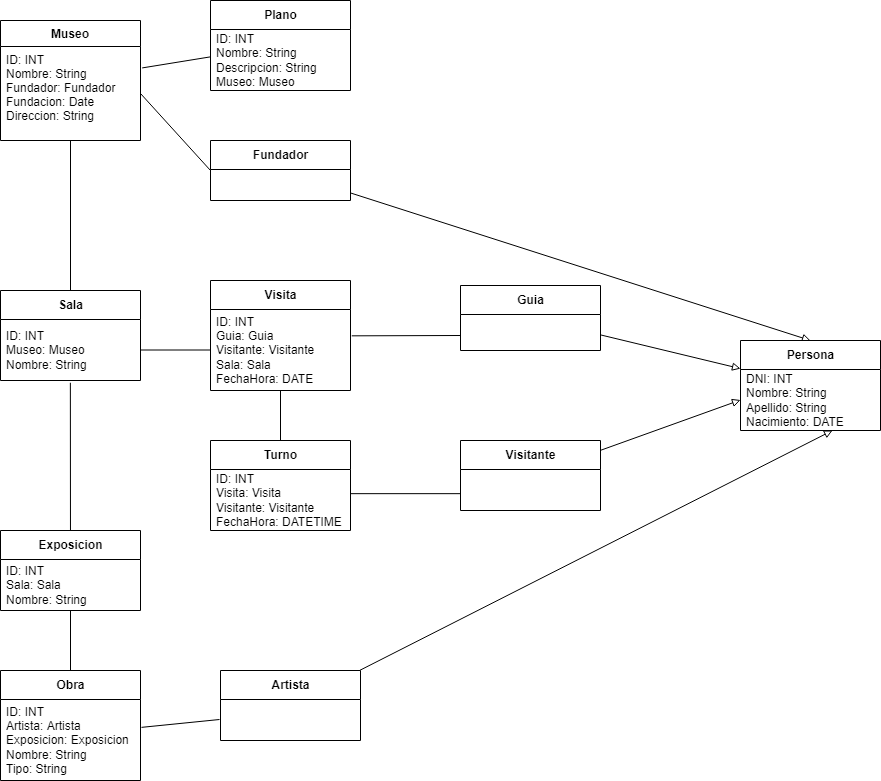

The diagram above was exported from draw.io. Its source (the exported page's mxGraphModel, read from the mxfile embedded in the PNG):
<mxGraphModel dx="1114" dy="790" grid="1" gridSize="10" guides="1" tooltips="1" connect="1" arrows="1" fold="1" page="1" pageScale="1" pageWidth="827" pageHeight="1169" math="0" shadow="0">
  <root>
    <mxCell id="0" />
    <mxCell id="1" parent="0" />
    <mxCell id="7" value="Museo" style="swimlane;fontStyle=1;align=center;verticalAlign=top;childLayout=stackLayout;horizontal=1;startSize=26;horizontalStack=0;resizeParent=1;resizeParentMax=0;resizeLast=0;collapsible=1;marginBottom=0;" vertex="1" parent="1">
      <mxGeometry x="40" y="40" width="140" height="120" as="geometry" />
    </mxCell>
    <mxCell id="8" value="ID: INT&#10;Nombre: String&#10;Fundador: Fundador&#10;Fundacion: Date &#10;Direccion: String" style="text;strokeColor=none;fillColor=none;align=left;verticalAlign=top;spacingLeft=4;spacingRight=4;overflow=hidden;rotatable=0;points=[[0,0.5],[1,0.5]];portConstraint=eastwest;" vertex="1" parent="7">
      <mxGeometry y="26" width="140" height="94" as="geometry" />
    </mxCell>
    <mxCell id="9" style="edgeStyle=none;html=1;entryX=1.012;entryY=0.228;entryDx=0;entryDy=0;entryPerimeter=0;endArrow=none;endFill=0;startArrow=none;startFill=0;" edge="1" parent="1" source="10" target="8">
      <mxGeometry relative="1" as="geometry" />
    </mxCell>
    <mxCell id="10" value="&lt;span style=&quot;text-align: left&quot;&gt;Plano&lt;/span&gt;" style="swimlane;fontStyle=1;align=center;verticalAlign=middle;childLayout=stackLayout;horizontal=1;startSize=29;horizontalStack=0;resizeParent=1;resizeParentMax=0;resizeLast=0;collapsible=0;marginBottom=0;html=1;" vertex="1" parent="1">
      <mxGeometry x="250" y="20" width="140" height="90" as="geometry" />
    </mxCell>
    <mxCell id="11" value="ID: INT&lt;br&gt;Nombre: String&lt;br&gt;Descripcion: String&lt;br&gt;Museo: Museo" style="text;html=1;strokeColor=none;fillColor=none;align=left;verticalAlign=middle;spacingLeft=4;spacingRight=4;overflow=hidden;rotatable=0;points=[[0,0.5],[1,0.5]];portConstraint=eastwest;" vertex="1" parent="10">
      <mxGeometry y="29" width="140" height="61" as="geometry" />
    </mxCell>
    <mxCell id="12" style="edgeStyle=none;html=1;entryX=0.499;entryY=1.037;entryDx=0;entryDy=0;entryPerimeter=0;startArrow=none;startFill=0;endArrow=none;endFill=0;" edge="1" parent="1" source="14" target="26">
      <mxGeometry relative="1" as="geometry" />
    </mxCell>
    <mxCell id="13" style="edgeStyle=none;html=1;entryX=0.5;entryY=0;entryDx=0;entryDy=0;startArrow=baseDash;startFill=0;endArrow=none;endFill=0;" edge="1" parent="1" source="14" target="36">
      <mxGeometry relative="1" as="geometry" />
    </mxCell>
    <mxCell id="14" value="Exposicion" style="swimlane;fontStyle=1;align=center;verticalAlign=middle;childLayout=stackLayout;horizontal=1;startSize=29;horizontalStack=0;resizeParent=1;resizeParentMax=0;resizeLast=0;collapsible=0;marginBottom=0;html=1;" vertex="1" parent="1">
      <mxGeometry x="40" y="550" width="140" height="80" as="geometry" />
    </mxCell>
    <mxCell id="15" value="ID: INT&lt;br&gt;Sala: Sala&lt;br&gt;Nombre: String" style="text;html=1;strokeColor=none;fillColor=none;align=left;verticalAlign=middle;spacingLeft=4;spacingRight=4;overflow=hidden;rotatable=0;points=[[0,0.5],[1,0.5]];portConstraint=eastwest;" vertex="1" parent="14">
      <mxGeometry y="29" width="140" height="51" as="geometry" />
    </mxCell>
    <mxCell id="16" style="edgeStyle=none;html=1;startArrow=baseDash;startFill=0;endArrow=baseDash;endFill=0;" edge="1" parent="1" source="17" target="21">
      <mxGeometry relative="1" as="geometry" />
    </mxCell>
    <mxCell id="17" value="Visita" style="swimlane;fontStyle=1;align=center;verticalAlign=middle;childLayout=stackLayout;horizontal=1;startSize=29;horizontalStack=0;resizeParent=1;resizeParentMax=0;resizeLast=0;collapsible=0;marginBottom=0;html=1;" vertex="1" parent="1">
      <mxGeometry x="250" y="300" width="140" height="110" as="geometry" />
    </mxCell>
    <mxCell id="18" value="&lt;div&gt;&lt;span&gt;ID: INT&lt;/span&gt;&lt;/div&gt;&lt;div&gt;&lt;span&gt;Guia: Guia&lt;/span&gt;&lt;/div&gt;&lt;div&gt;&lt;span&gt;Visitante: Visitante&lt;/span&gt;&lt;/div&gt;&lt;div&gt;&lt;span&gt;Sala: Sala&lt;/span&gt;&lt;/div&gt;&lt;div&gt;&lt;span&gt;FechaHora: DATE&amp;nbsp;&lt;/span&gt;&lt;/div&gt;" style="text;html=1;strokeColor=none;fillColor=none;align=left;verticalAlign=middle;spacingLeft=4;spacingRight=4;overflow=hidden;rotatable=0;points=[[0,0.5],[1,0.5]];portConstraint=eastwest;" vertex="1" parent="17">
      <mxGeometry y="29" width="140" height="81" as="geometry" />
    </mxCell>
    <mxCell id="45" style="edgeStyle=none;html=1;entryX=0;entryY=0.5;entryDx=0;entryDy=0;endArrow=block;endFill=0;" edge="1" parent="1" source="19" target="40">
      <mxGeometry relative="1" as="geometry" />
    </mxCell>
    <mxCell id="19" value="Visitante" style="swimlane;fontStyle=1;align=center;verticalAlign=middle;childLayout=stackLayout;horizontal=1;startSize=29;horizontalStack=0;resizeParent=1;resizeParentMax=0;resizeLast=0;collapsible=0;marginBottom=0;html=1;" vertex="1" parent="1">
      <mxGeometry x="500" y="460" width="140" height="70" as="geometry" />
    </mxCell>
    <mxCell id="46" value="" style="edgeStyle=none;html=1;startArrow=none;startFill=0;endArrow=none;endFill=0;" edge="1" parent="1" source="21" target="18">
      <mxGeometry relative="1" as="geometry" />
    </mxCell>
    <mxCell id="21" value="Turno" style="swimlane;fontStyle=1;align=center;verticalAlign=middle;childLayout=stackLayout;horizontal=1;startSize=29;horizontalStack=0;resizeParent=1;resizeParentMax=0;resizeLast=0;collapsible=0;marginBottom=0;html=1;" vertex="1" parent="1">
      <mxGeometry x="250" y="460" width="140" height="90" as="geometry" />
    </mxCell>
    <mxCell id="22" value="&lt;div&gt;&lt;span&gt;ID: INT&lt;/span&gt;&lt;/div&gt;&lt;div&gt;&lt;span&gt;Visita: Visita&lt;/span&gt;&lt;/div&gt;&lt;div&gt;&lt;span&gt;Visitante: Visitante&lt;/span&gt;&lt;/div&gt;&lt;div&gt;&lt;span&gt;FechaHora: DATETIME&lt;/span&gt;&lt;/div&gt;" style="text;html=1;strokeColor=none;fillColor=none;align=left;verticalAlign=middle;spacingLeft=4;spacingRight=4;overflow=hidden;rotatable=0;points=[[0,0.5],[1,0.5]];portConstraint=eastwest;" vertex="1" parent="21">
      <mxGeometry y="29" width="140" height="61" as="geometry" />
    </mxCell>
    <mxCell id="23" style="edgeStyle=none;html=1;entryX=0.998;entryY=0.396;entryDx=0;entryDy=0;startArrow=none;startFill=0;endArrow=none;endFill=0;exitX=0;exitY=0.396;exitDx=0;exitDy=0;exitPerimeter=0;entryPerimeter=0;" edge="1" parent="1" target="22">
      <mxGeometry relative="1" as="geometry">
        <mxPoint x="500" y="513.156" as="sourcePoint" />
      </mxGeometry>
    </mxCell>
    <mxCell id="24" style="edgeStyle=none;html=1;entryX=0.5;entryY=1;entryDx=0;entryDy=0;startArrow=none;startFill=0;endArrow=baseDash;endFill=0;" edge="1" parent="1" source="25" target="7">
      <mxGeometry relative="1" as="geometry" />
    </mxCell>
    <mxCell id="25" value="Sala" style="swimlane;fontStyle=1;align=center;verticalAlign=middle;childLayout=stackLayout;horizontal=1;startSize=29;horizontalStack=0;resizeParent=1;resizeParentMax=0;resizeLast=0;collapsible=0;marginBottom=0;html=1;" vertex="1" parent="1">
      <mxGeometry x="40" y="310" width="140" height="90" as="geometry" />
    </mxCell>
    <mxCell id="26" value="ID: INT&lt;br&gt;Museo: Museo&lt;br&gt;Nombre: String" style="text;html=1;strokeColor=none;fillColor=none;align=left;verticalAlign=middle;spacingLeft=4;spacingRight=4;overflow=hidden;rotatable=0;points=[[0,0.5],[1,0.5]];portConstraint=eastwest;" vertex="1" parent="25">
      <mxGeometry y="29" width="140" height="61" as="geometry" />
    </mxCell>
    <mxCell id="42" style="edgeStyle=none;html=1;endArrow=block;endFill=0;" edge="1" parent="1" source="27" target="39">
      <mxGeometry relative="1" as="geometry" />
    </mxCell>
    <mxCell id="27" value="Guia" style="swimlane;fontStyle=1;align=center;verticalAlign=middle;childLayout=stackLayout;horizontal=1;startSize=29;horizontalStack=0;resizeParent=1;resizeParentMax=0;resizeLast=0;collapsible=0;marginBottom=0;html=1;" vertex="1" parent="1">
      <mxGeometry x="500" y="305" width="140" height="65" as="geometry" />
    </mxCell>
    <mxCell id="29" style="edgeStyle=none;html=1;exitX=1.009;exitY=0.325;exitDx=0;exitDy=0;startArrow=none;startFill=0;endArrow=none;endFill=0;exitPerimeter=0;" edge="1" parent="1" source="18">
      <mxGeometry relative="1" as="geometry">
        <mxPoint x="500" y="355" as="targetPoint" />
      </mxGeometry>
    </mxCell>
    <mxCell id="30" style="edgeStyle=none;html=1;entryX=0;entryY=0.5;entryDx=0;entryDy=0;startArrow=none;startFill=0;endArrow=none;endFill=0;" edge="1" parent="1" source="26" target="18">
      <mxGeometry relative="1" as="geometry" />
    </mxCell>
    <mxCell id="43" style="edgeStyle=none;html=1;entryX=0.5;entryY=0;entryDx=0;entryDy=0;endArrow=block;endFill=0;" edge="1" parent="1" source="31" target="39">
      <mxGeometry relative="1" as="geometry" />
    </mxCell>
    <mxCell id="31" value="Fundador" style="swimlane;fontStyle=1;align=center;verticalAlign=middle;childLayout=stackLayout;horizontal=1;startSize=29;horizontalStack=0;resizeParent=1;resizeParentMax=0;resizeLast=0;collapsible=0;marginBottom=0;html=1;" vertex="1" parent="1">
      <mxGeometry x="250" y="160" width="140" height="60" as="geometry" />
    </mxCell>
    <mxCell id="33" style="edgeStyle=none;html=1;exitX=1;exitY=0.5;exitDx=0;exitDy=0;startArrow=none;startFill=0;endArrow=none;endFill=0;entryX=0;entryY=0.5;entryDx=0;entryDy=0;" edge="1" parent="1" source="8" target="31">
      <mxGeometry relative="1" as="geometry">
        <mxPoint x="401.26" y="265.32500000000005" as="sourcePoint" />
        <mxPoint x="250" y="219.5" as="targetPoint" />
      </mxGeometry>
    </mxCell>
    <mxCell id="44" style="edgeStyle=none;html=1;entryX=0.657;entryY=1;entryDx=0;entryDy=0;entryPerimeter=0;endArrow=block;endFill=0;" edge="1" parent="1" source="34" target="40">
      <mxGeometry relative="1" as="geometry" />
    </mxCell>
    <mxCell id="34" value="Artista" style="swimlane;fontStyle=1;align=center;verticalAlign=middle;childLayout=stackLayout;horizontal=1;startSize=29;horizontalStack=0;resizeParent=1;resizeParentMax=0;resizeLast=0;collapsible=0;marginBottom=0;html=1;" vertex="1" parent="1">
      <mxGeometry x="260" y="690" width="140" height="70" as="geometry" />
    </mxCell>
    <mxCell id="36" value="Obra" style="swimlane;fontStyle=1;align=center;verticalAlign=middle;childLayout=stackLayout;horizontal=1;startSize=29;horizontalStack=0;resizeParent=1;resizeParentMax=0;resizeLast=0;collapsible=0;marginBottom=0;html=1;" vertex="1" parent="1">
      <mxGeometry x="40" y="690" width="140" height="110" as="geometry" />
    </mxCell>
    <mxCell id="37" value="ID: INT&lt;br&gt;Artista: Artista&lt;br&gt;Exposicion: Exposicion&lt;br&gt;Nombre: String&lt;br&gt;Tipo: String" style="text;html=1;strokeColor=none;fillColor=none;align=left;verticalAlign=middle;spacingLeft=4;spacingRight=4;overflow=hidden;rotatable=0;points=[[0,0.5],[1,0.5]];portConstraint=eastwest;" vertex="1" parent="36">
      <mxGeometry y="29" width="140" height="81" as="geometry" />
    </mxCell>
    <mxCell id="38" style="edgeStyle=none;html=1;entryX=1.007;entryY=0.344;entryDx=0;entryDy=0;entryPerimeter=0;startArrow=none;startFill=0;endArrow=none;endFill=0;exitX=-0.007;exitY=0.328;exitDx=0;exitDy=0;exitPerimeter=0;" edge="1" parent="1" target="37">
      <mxGeometry relative="1" as="geometry">
        <mxPoint x="259.02" y="739.008" as="sourcePoint" />
      </mxGeometry>
    </mxCell>
    <mxCell id="39" value="Persona" style="swimlane;fontStyle=1;align=center;verticalAlign=middle;childLayout=stackLayout;horizontal=1;startSize=29;horizontalStack=0;resizeParent=1;resizeParentMax=0;resizeLast=0;collapsible=0;marginBottom=0;html=1;" vertex="1" parent="1">
      <mxGeometry x="780" y="360" width="140" height="90" as="geometry" />
    </mxCell>
    <mxCell id="40" value="DNI: INT&lt;br&gt;Nombre: String&lt;br&gt;Apellido: String&lt;br&gt;Nacimiento: DATE" style="text;html=1;strokeColor=none;fillColor=none;align=left;verticalAlign=middle;spacingLeft=4;spacingRight=4;overflow=hidden;rotatable=0;points=[[0,0.5],[1,0.5]];portConstraint=eastwest;" vertex="1" parent="39">
      <mxGeometry y="29" width="140" height="61" as="geometry" />
    </mxCell>
  </root>
</mxGraphModel>